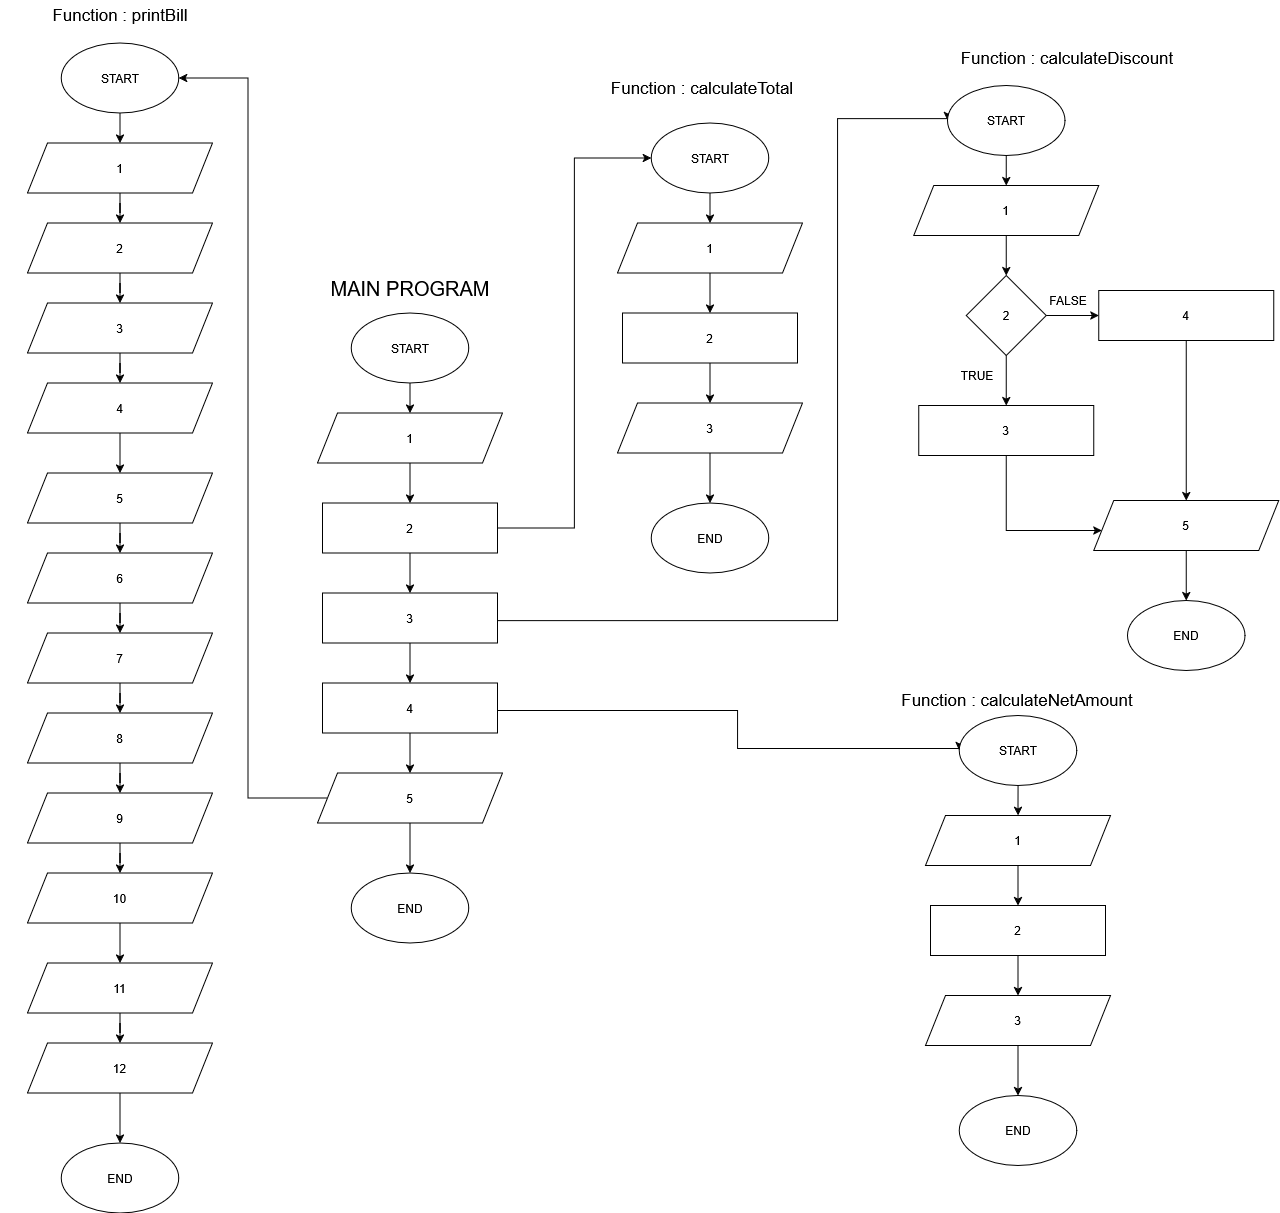

The diagram above was exported from draw.io. Its source (the exported page's mxGraphModel, read from the mxfile embedded in the PNG):
<mxGraphModel dx="2155" dy="2254" grid="1" gridSize="10" guides="1" tooltips="1" connect="1" arrows="1" fold="1" page="1" pageScale="1" pageWidth="850" pageHeight="1100" math="0" shadow="0">
  <root>
    <mxCell id="0" />
    <mxCell id="1" parent="0" />
    <mxCell id="cTQZ2PaawylzKzxFx5YF-112" edge="1" parent="1" source="cTQZ2PaawylzKzxFx5YF-113" style="edgeStyle=orthogonalEdgeStyle;rounded=0;orthogonalLoop=1;jettySize=auto;html=1;" target="cTQZ2PaawylzKzxFx5YF-114" value="">
      <mxGeometry relative="1" as="geometry" />
    </mxCell>
    <mxCell id="cTQZ2PaawylzKzxFx5YF-113" parent="1" style="ellipse;whiteSpace=wrap;html=1;" value="START" vertex="1">
      <mxGeometry height="70" width="117.5" x="423.75" y="292.5" as="geometry" />
    </mxCell>
    <mxCell id="cTQZ2PaawylzKzxFx5YF-116" edge="1" parent="1" source="cTQZ2PaawylzKzxFx5YF-114" style="edgeStyle=orthogonalEdgeStyle;rounded=0;orthogonalLoop=1;jettySize=auto;html=1;" target="cTQZ2PaawylzKzxFx5YF-115" value="">
      <mxGeometry relative="1" as="geometry" />
    </mxCell>
    <mxCell id="cTQZ2PaawylzKzxFx5YF-114" parent="1" style="shape=parallelogram;perimeter=parallelogramPerimeter;whiteSpace=wrap;html=1;fixedSize=1;" value="1" vertex="1">
      <mxGeometry height="50" width="185" x="390" y="392.5" as="geometry" />
    </mxCell>
    <mxCell id="cTQZ2PaawylzKzxFx5YF-118" edge="1" parent="1" source="cTQZ2PaawylzKzxFx5YF-115" style="edgeStyle=orthogonalEdgeStyle;rounded=0;orthogonalLoop=1;jettySize=auto;html=1;" target="cTQZ2PaawylzKzxFx5YF-117" value="">
      <mxGeometry relative="1" as="geometry" />
    </mxCell>
    <mxCell id="cTQZ2PaawylzKzxFx5YF-136" edge="1" parent="1" source="cTQZ2PaawylzKzxFx5YF-115" style="edgeStyle=orthogonalEdgeStyle;rounded=0;orthogonalLoop=1;jettySize=auto;html=1;entryX=0;entryY=0.5;entryDx=0;entryDy=0;" target="cTQZ2PaawylzKzxFx5YF-123">
      <mxGeometry relative="1" as="geometry" />
    </mxCell>
    <mxCell id="cTQZ2PaawylzKzxFx5YF-115" parent="1" style="rounded=0;whiteSpace=wrap;html=1;" value="2" vertex="1">
      <mxGeometry height="50" width="175" x="395" y="482.5" as="geometry" />
    </mxCell>
    <mxCell id="cTQZ2PaawylzKzxFx5YF-120" edge="1" parent="1" source="cTQZ2PaawylzKzxFx5YF-117" style="edgeStyle=orthogonalEdgeStyle;rounded=0;orthogonalLoop=1;jettySize=auto;html=1;" target="cTQZ2PaawylzKzxFx5YF-119" value="">
      <mxGeometry relative="1" as="geometry" />
    </mxCell>
    <mxCell id="cTQZ2PaawylzKzxFx5YF-167" edge="1" parent="1" source="cTQZ2PaawylzKzxFx5YF-117" style="edgeStyle=orthogonalEdgeStyle;rounded=0;orthogonalLoop=1;jettySize=auto;html=1;entryX=0;entryY=0.5;entryDx=0;entryDy=0;" target="cTQZ2PaawylzKzxFx5YF-149">
      <mxGeometry relative="1" as="geometry">
        <Array as="points">
          <mxPoint x="910" y="600" />
          <mxPoint x="910" y="98" />
          <mxPoint x="1020" y="98" />
        </Array>
      </mxGeometry>
    </mxCell>
    <mxCell id="cTQZ2PaawylzKzxFx5YF-117" parent="1" style="rounded=0;whiteSpace=wrap;html=1;" value="3" vertex="1">
      <mxGeometry height="50" width="175" x="395" y="572.5" as="geometry" />
    </mxCell>
    <mxCell id="cTQZ2PaawylzKzxFx5YF-122" edge="1" parent="1" source="cTQZ2PaawylzKzxFx5YF-119" style="edgeStyle=orthogonalEdgeStyle;rounded=0;orthogonalLoop=1;jettySize=auto;html=1;" target="cTQZ2PaawylzKzxFx5YF-121" value="">
      <mxGeometry relative="1" as="geometry" />
    </mxCell>
    <mxCell id="cTQZ2PaawylzKzxFx5YF-170" edge="1" parent="1" source="cTQZ2PaawylzKzxFx5YF-119" style="edgeStyle=orthogonalEdgeStyle;rounded=0;orthogonalLoop=1;jettySize=auto;html=1;entryX=0;entryY=0.5;entryDx=0;entryDy=0;" target="cTQZ2PaawylzKzxFx5YF-138">
      <mxGeometry relative="1" as="geometry">
        <Array as="points">
          <mxPoint x="810" y="690" />
          <mxPoint x="810" y="728" />
          <mxPoint x="1032" y="728" />
        </Array>
      </mxGeometry>
    </mxCell>
    <mxCell id="cTQZ2PaawylzKzxFx5YF-119" parent="1" style="rounded=0;whiteSpace=wrap;html=1;" value="4" vertex="1">
      <mxGeometry height="50" width="175" x="395" y="662.5" as="geometry" />
    </mxCell>
    <mxCell id="cTQZ2PaawylzKzxFx5YF-128" edge="1" parent="1" source="cTQZ2PaawylzKzxFx5YF-121" style="edgeStyle=orthogonalEdgeStyle;rounded=0;orthogonalLoop=1;jettySize=auto;html=1;" target="cTQZ2PaawylzKzxFx5YF-127" value="">
      <mxGeometry relative="1" as="geometry" />
    </mxCell>
    <mxCell id="cTQZ2PaawylzKzxFx5YF-205" edge="1" parent="1" source="cTQZ2PaawylzKzxFx5YF-121" style="edgeStyle=orthogonalEdgeStyle;rounded=0;orthogonalLoop=1;jettySize=auto;html=1;entryX=1;entryY=0.5;entryDx=0;entryDy=0;" target="cTQZ2PaawylzKzxFx5YF-172">
      <mxGeometry relative="1" as="geometry" />
    </mxCell>
    <mxCell id="cTQZ2PaawylzKzxFx5YF-121" parent="1" style="shape=parallelogram;perimeter=parallelogramPerimeter;whiteSpace=wrap;html=1;fixedSize=1;" value="5" vertex="1">
      <mxGeometry height="50" width="185" x="390" y="752.5" as="geometry" />
    </mxCell>
    <mxCell id="cTQZ2PaawylzKzxFx5YF-129" edge="1" parent="1" source="cTQZ2PaawylzKzxFx5YF-123" style="edgeStyle=orthogonalEdgeStyle;rounded=0;orthogonalLoop=1;jettySize=auto;html=1;" target="cTQZ2PaawylzKzxFx5YF-124" value="">
      <mxGeometry relative="1" as="geometry" />
    </mxCell>
    <mxCell id="cTQZ2PaawylzKzxFx5YF-123" parent="1" style="ellipse;whiteSpace=wrap;html=1;" value="START" vertex="1">
      <mxGeometry height="70" width="117.5" x="723.75" y="102.5" as="geometry" />
    </mxCell>
    <mxCell id="cTQZ2PaawylzKzxFx5YF-131" edge="1" parent="1" source="cTQZ2PaawylzKzxFx5YF-124" style="edgeStyle=orthogonalEdgeStyle;rounded=0;orthogonalLoop=1;jettySize=auto;html=1;" target="cTQZ2PaawylzKzxFx5YF-130" value="">
      <mxGeometry relative="1" as="geometry" />
    </mxCell>
    <mxCell id="cTQZ2PaawylzKzxFx5YF-124" parent="1" style="shape=parallelogram;perimeter=parallelogramPerimeter;whiteSpace=wrap;html=1;fixedSize=1;" value="1" vertex="1">
      <mxGeometry height="50" width="185" x="690" y="202.5" as="geometry" />
    </mxCell>
    <mxCell id="cTQZ2PaawylzKzxFx5YF-126" parent="1" style="text;html=1;whiteSpace=wrap;strokeColor=none;fillColor=none;align=center;verticalAlign=middle;rounded=0;" value="&lt;font style=&quot;font-size: 17px;&quot;&gt;Function : c&lt;/font&gt;&lt;font style=&quot;font-size: 17px;&quot;&gt;alculateTotal&lt;/font&gt;" vertex="1">
      <mxGeometry height="30" width="190" x="680" y="52.5" as="geometry" />
    </mxCell>
    <mxCell id="cTQZ2PaawylzKzxFx5YF-127" parent="1" style="ellipse;whiteSpace=wrap;html=1;" value="END" vertex="1">
      <mxGeometry height="70" width="117.5" x="423.75" y="852.5" as="geometry" />
    </mxCell>
    <mxCell id="cTQZ2PaawylzKzxFx5YF-133" edge="1" parent="1" source="cTQZ2PaawylzKzxFx5YF-130" style="edgeStyle=orthogonalEdgeStyle;rounded=0;orthogonalLoop=1;jettySize=auto;html=1;" target="cTQZ2PaawylzKzxFx5YF-132" value="">
      <mxGeometry relative="1" as="geometry" />
    </mxCell>
    <mxCell id="cTQZ2PaawylzKzxFx5YF-130" parent="1" style="rounded=0;whiteSpace=wrap;html=1;" value="2" vertex="1">
      <mxGeometry height="50" width="175" x="695" y="292.5" as="geometry" />
    </mxCell>
    <mxCell id="cTQZ2PaawylzKzxFx5YF-135" edge="1" parent="1" source="cTQZ2PaawylzKzxFx5YF-132" style="edgeStyle=orthogonalEdgeStyle;rounded=0;orthogonalLoop=1;jettySize=auto;html=1;" target="cTQZ2PaawylzKzxFx5YF-134" value="">
      <mxGeometry relative="1" as="geometry" />
    </mxCell>
    <mxCell id="cTQZ2PaawylzKzxFx5YF-132" parent="1" style="shape=parallelogram;perimeter=parallelogramPerimeter;whiteSpace=wrap;html=1;fixedSize=1;" value="3" vertex="1">
      <mxGeometry height="50" width="185" x="690" y="382.5" as="geometry" />
    </mxCell>
    <mxCell id="cTQZ2PaawylzKzxFx5YF-134" parent="1" style="ellipse;whiteSpace=wrap;html=1;" value="END" vertex="1">
      <mxGeometry height="70" width="117.5" x="723.75" y="482.5" as="geometry" />
    </mxCell>
    <mxCell id="cTQZ2PaawylzKzxFx5YF-137" edge="1" parent="1" source="cTQZ2PaawylzKzxFx5YF-138" style="edgeStyle=orthogonalEdgeStyle;rounded=0;orthogonalLoop=1;jettySize=auto;html=1;" target="cTQZ2PaawylzKzxFx5YF-140" value="">
      <mxGeometry relative="1" as="geometry" />
    </mxCell>
    <mxCell id="cTQZ2PaawylzKzxFx5YF-138" parent="1" style="ellipse;whiteSpace=wrap;html=1;" value="START" vertex="1">
      <mxGeometry height="70" width="117.5" x="1031.75" y="695" as="geometry" />
    </mxCell>
    <mxCell id="cTQZ2PaawylzKzxFx5YF-139" edge="1" parent="1" source="cTQZ2PaawylzKzxFx5YF-140" style="edgeStyle=orthogonalEdgeStyle;rounded=0;orthogonalLoop=1;jettySize=auto;html=1;" target="cTQZ2PaawylzKzxFx5YF-142" value="">
      <mxGeometry relative="1" as="geometry" />
    </mxCell>
    <mxCell id="cTQZ2PaawylzKzxFx5YF-140" parent="1" style="shape=parallelogram;perimeter=parallelogramPerimeter;whiteSpace=wrap;html=1;fixedSize=1;" value="1" vertex="1">
      <mxGeometry height="50" width="185" x="998" y="795" as="geometry" />
    </mxCell>
    <mxCell id="cTQZ2PaawylzKzxFx5YF-141" edge="1" parent="1" source="cTQZ2PaawylzKzxFx5YF-142" style="edgeStyle=orthogonalEdgeStyle;rounded=0;orthogonalLoop=1;jettySize=auto;html=1;" target="cTQZ2PaawylzKzxFx5YF-144" value="">
      <mxGeometry relative="1" as="geometry" />
    </mxCell>
    <mxCell id="cTQZ2PaawylzKzxFx5YF-142" parent="1" style="rounded=0;whiteSpace=wrap;html=1;" value="2" vertex="1">
      <mxGeometry height="50" width="175" x="1003" y="885" as="geometry" />
    </mxCell>
    <mxCell id="cTQZ2PaawylzKzxFx5YF-143" edge="1" parent="1" source="cTQZ2PaawylzKzxFx5YF-144" style="edgeStyle=orthogonalEdgeStyle;rounded=0;orthogonalLoop=1;jettySize=auto;html=1;" target="cTQZ2PaawylzKzxFx5YF-145" value="">
      <mxGeometry relative="1" as="geometry" />
    </mxCell>
    <mxCell id="cTQZ2PaawylzKzxFx5YF-144" parent="1" style="shape=parallelogram;perimeter=parallelogramPerimeter;whiteSpace=wrap;html=1;fixedSize=1;" value="3" vertex="1">
      <mxGeometry height="50" width="185" x="998" y="975" as="geometry" />
    </mxCell>
    <mxCell id="cTQZ2PaawylzKzxFx5YF-145" parent="1" style="ellipse;whiteSpace=wrap;html=1;" value="END" vertex="1">
      <mxGeometry height="70" width="117.5" x="1031.75" y="1075" as="geometry" />
    </mxCell>
    <mxCell id="cTQZ2PaawylzKzxFx5YF-146" parent="1" style="text;html=1;whiteSpace=wrap;strokeColor=none;fillColor=none;align=center;verticalAlign=middle;rounded=0;" value="&lt;font style=&quot;font-size: 17px;&quot;&gt;Function : &lt;/font&gt;&lt;font style=&quot;font-size: 17px;&quot;&gt;calculateNetAmount&lt;/font&gt;" vertex="1">
      <mxGeometry height="30" width="240" x="970.5" y="665" as="geometry" />
    </mxCell>
    <mxCell id="cTQZ2PaawylzKzxFx5YF-148" edge="1" parent="1" source="cTQZ2PaawylzKzxFx5YF-149" style="edgeStyle=orthogonalEdgeStyle;rounded=0;orthogonalLoop=1;jettySize=auto;html=1;" target="cTQZ2PaawylzKzxFx5YF-151" value="">
      <mxGeometry relative="1" as="geometry" />
    </mxCell>
    <mxCell id="cTQZ2PaawylzKzxFx5YF-149" parent="1" style="ellipse;whiteSpace=wrap;html=1;" value="START" vertex="1">
      <mxGeometry height="70" width="117.5" x="1020" y="65" as="geometry" />
    </mxCell>
    <mxCell id="cTQZ2PaawylzKzxFx5YF-150" edge="1" parent="1" source="cTQZ2PaawylzKzxFx5YF-151" style="edgeStyle=orthogonalEdgeStyle;rounded=0;orthogonalLoop=1;jettySize=auto;html=1;" target="cTQZ2PaawylzKzxFx5YF-155" value="">
      <mxGeometry relative="1" as="geometry" />
    </mxCell>
    <mxCell id="cTQZ2PaawylzKzxFx5YF-151" parent="1" style="shape=parallelogram;perimeter=parallelogramPerimeter;whiteSpace=wrap;html=1;fixedSize=1;" value="1" vertex="1">
      <mxGeometry height="50" width="185" x="986.25" y="165" as="geometry" />
    </mxCell>
    <mxCell id="cTQZ2PaawylzKzxFx5YF-162" edge="1" parent="1" source="cTQZ2PaawylzKzxFx5YF-152" style="edgeStyle=orthogonalEdgeStyle;rounded=0;orthogonalLoop=1;jettySize=auto;html=1;" target="cTQZ2PaawylzKzxFx5YF-159">
      <mxGeometry relative="1" as="geometry" />
    </mxCell>
    <mxCell id="cTQZ2PaawylzKzxFx5YF-152" parent="1" style="rounded=0;whiteSpace=wrap;html=1;" value="4" vertex="1">
      <mxGeometry height="50" width="175" x="1171.25" y="270" as="geometry" />
    </mxCell>
    <mxCell id="cTQZ2PaawylzKzxFx5YF-153" edge="1" parent="1" source="cTQZ2PaawylzKzxFx5YF-155" style="edgeStyle=orthogonalEdgeStyle;rounded=0;orthogonalLoop=1;jettySize=auto;html=1;" target="cTQZ2PaawylzKzxFx5YF-152" value="">
      <mxGeometry relative="1" as="geometry" />
    </mxCell>
    <mxCell id="cTQZ2PaawylzKzxFx5YF-154" edge="1" parent="1" source="cTQZ2PaawylzKzxFx5YF-155" style="edgeStyle=orthogonalEdgeStyle;rounded=0;orthogonalLoop=1;jettySize=auto;html=1;" target="cTQZ2PaawylzKzxFx5YF-156" value="">
      <mxGeometry relative="1" as="geometry" />
    </mxCell>
    <mxCell id="cTQZ2PaawylzKzxFx5YF-155" parent="1" style="rhombus;whiteSpace=wrap;html=1;" value="2" vertex="1">
      <mxGeometry height="80" width="80" x="1038.75" y="255" as="geometry" />
    </mxCell>
    <mxCell id="cTQZ2PaawylzKzxFx5YF-160" edge="1" parent="1" source="cTQZ2PaawylzKzxFx5YF-156" style="edgeStyle=orthogonalEdgeStyle;rounded=0;orthogonalLoop=1;jettySize=auto;html=1;" target="cTQZ2PaawylzKzxFx5YF-159">
      <mxGeometry relative="1" as="geometry">
        <Array as="points">
          <mxPoint x="1079.25" y="510" />
        </Array>
      </mxGeometry>
    </mxCell>
    <mxCell id="cTQZ2PaawylzKzxFx5YF-156" parent="1" style="rounded=0;whiteSpace=wrap;html=1;" value="3" vertex="1">
      <mxGeometry height="50" width="175" x="991.25" y="385" as="geometry" />
    </mxCell>
    <mxCell id="cTQZ2PaawylzKzxFx5YF-157" parent="1" style="text;html=1;whiteSpace=wrap;strokeColor=none;fillColor=none;align=center;verticalAlign=middle;rounded=0;" value="TRUE" vertex="1">
      <mxGeometry height="30" width="60" x="1020" y="340" as="geometry" />
    </mxCell>
    <mxCell id="cTQZ2PaawylzKzxFx5YF-158" parent="1" style="text;html=1;whiteSpace=wrap;strokeColor=none;fillColor=none;align=center;verticalAlign=middle;rounded=0;" value="FALSE" vertex="1">
      <mxGeometry height="30" width="60" x="1111.25" y="265" as="geometry" />
    </mxCell>
    <mxCell id="cTQZ2PaawylzKzxFx5YF-164" edge="1" parent="1" source="cTQZ2PaawylzKzxFx5YF-159" style="edgeStyle=orthogonalEdgeStyle;rounded=0;orthogonalLoop=1;jettySize=auto;html=1;" target="cTQZ2PaawylzKzxFx5YF-163" value="">
      <mxGeometry relative="1" as="geometry" />
    </mxCell>
    <mxCell id="cTQZ2PaawylzKzxFx5YF-159" parent="1" style="shape=parallelogram;perimeter=parallelogramPerimeter;whiteSpace=wrap;html=1;fixedSize=1;" value="5" vertex="1">
      <mxGeometry height="50" width="185" x="1166.25" y="480" as="geometry" />
    </mxCell>
    <mxCell id="cTQZ2PaawylzKzxFx5YF-163" parent="1" style="ellipse;whiteSpace=wrap;html=1;" value="END" vertex="1">
      <mxGeometry height="70" width="117.5" x="1200" y="580" as="geometry" />
    </mxCell>
    <mxCell id="cTQZ2PaawylzKzxFx5YF-165" parent="1" style="text;html=1;whiteSpace=wrap;strokeColor=none;fillColor=none;align=center;verticalAlign=middle;rounded=0;" value="&lt;font style=&quot;font-size: 17px;&quot;&gt;Function : c&lt;/font&gt;&lt;font style=&quot;font-size: 17px;&quot;&gt;alculateDiscount&lt;/font&gt;" vertex="1">
      <mxGeometry height="30" width="240" x="1020" y="22.5" as="geometry" />
    </mxCell>
    <mxCell id="cTQZ2PaawylzKzxFx5YF-171" edge="1" parent="1" source="cTQZ2PaawylzKzxFx5YF-172" style="edgeStyle=orthogonalEdgeStyle;rounded=0;orthogonalLoop=1;jettySize=auto;html=1;" target="cTQZ2PaawylzKzxFx5YF-174" value="">
      <mxGeometry relative="1" as="geometry" />
    </mxCell>
    <mxCell id="cTQZ2PaawylzKzxFx5YF-172" parent="1" style="ellipse;whiteSpace=wrap;html=1;" value="START" vertex="1">
      <mxGeometry height="70" width="117.5" x="133.75" y="22.5" as="geometry" />
    </mxCell>
    <mxCell id="cTQZ2PaawylzKzxFx5YF-187" edge="1" parent="1" source="cTQZ2PaawylzKzxFx5YF-174" style="edgeStyle=orthogonalEdgeStyle;rounded=0;orthogonalLoop=1;jettySize=auto;html=1;" target="cTQZ2PaawylzKzxFx5YF-184" value="">
      <mxGeometry relative="1" as="geometry" />
    </mxCell>
    <mxCell id="cTQZ2PaawylzKzxFx5YF-174" parent="1" style="shape=parallelogram;perimeter=parallelogramPerimeter;whiteSpace=wrap;html=1;fixedSize=1;" value="1" vertex="1">
      <mxGeometry height="50" width="185" x="100" y="122.5" as="geometry" />
    </mxCell>
    <mxCell id="cTQZ2PaawylzKzxFx5YF-181" edge="1" parent="1" source="cTQZ2PaawylzKzxFx5YF-182" style="edgeStyle=orthogonalEdgeStyle;rounded=0;orthogonalLoop=1;jettySize=auto;html=1;" target="cTQZ2PaawylzKzxFx5YF-183" value="">
      <mxGeometry relative="1" as="geometry" />
    </mxCell>
    <mxCell id="cTQZ2PaawylzKzxFx5YF-182" parent="1" style="shape=parallelogram;perimeter=parallelogramPerimeter;whiteSpace=wrap;html=1;fixedSize=1;" value="12" vertex="1">
      <mxGeometry height="50" width="185" x="100" y="1022.5" as="geometry" />
    </mxCell>
    <mxCell id="cTQZ2PaawylzKzxFx5YF-183" parent="1" style="ellipse;whiteSpace=wrap;html=1;" value="END" vertex="1">
      <mxGeometry height="70" width="117.5" x="133.75" y="1122.5" as="geometry" />
    </mxCell>
    <mxCell id="cTQZ2PaawylzKzxFx5YF-188" edge="1" parent="1" source="cTQZ2PaawylzKzxFx5YF-184" style="edgeStyle=orthogonalEdgeStyle;rounded=0;orthogonalLoop=1;jettySize=auto;html=1;" target="cTQZ2PaawylzKzxFx5YF-185" value="">
      <mxGeometry relative="1" as="geometry" />
    </mxCell>
    <mxCell id="cTQZ2PaawylzKzxFx5YF-184" parent="1" style="shape=parallelogram;perimeter=parallelogramPerimeter;whiteSpace=wrap;html=1;fixedSize=1;" value="2" vertex="1">
      <mxGeometry height="50" width="185" x="100" y="202.5" as="geometry" />
    </mxCell>
    <mxCell id="cTQZ2PaawylzKzxFx5YF-189" edge="1" parent="1" source="cTQZ2PaawylzKzxFx5YF-185" style="edgeStyle=orthogonalEdgeStyle;rounded=0;orthogonalLoop=1;jettySize=auto;html=1;" target="cTQZ2PaawylzKzxFx5YF-186" value="">
      <mxGeometry relative="1" as="geometry" />
    </mxCell>
    <mxCell id="cTQZ2PaawylzKzxFx5YF-185" parent="1" style="shape=parallelogram;perimeter=parallelogramPerimeter;whiteSpace=wrap;html=1;fixedSize=1;" value="3" vertex="1">
      <mxGeometry height="50" width="185" x="100" y="282.5" as="geometry" />
    </mxCell>
    <mxCell id="cTQZ2PaawylzKzxFx5YF-191" edge="1" parent="1" source="cTQZ2PaawylzKzxFx5YF-186" style="edgeStyle=orthogonalEdgeStyle;rounded=0;orthogonalLoop=1;jettySize=auto;html=1;" target="cTQZ2PaawylzKzxFx5YF-190" value="">
      <mxGeometry relative="1" as="geometry" />
    </mxCell>
    <mxCell id="cTQZ2PaawylzKzxFx5YF-186" parent="1" style="shape=parallelogram;perimeter=parallelogramPerimeter;whiteSpace=wrap;html=1;fixedSize=1;" value="4" vertex="1">
      <mxGeometry height="50" width="185" x="100" y="362.5" as="geometry" />
    </mxCell>
    <mxCell id="cTQZ2PaawylzKzxFx5YF-195" edge="1" parent="1" source="cTQZ2PaawylzKzxFx5YF-190" style="edgeStyle=orthogonalEdgeStyle;rounded=0;orthogonalLoop=1;jettySize=auto;html=1;" target="cTQZ2PaawylzKzxFx5YF-192" value="">
      <mxGeometry relative="1" as="geometry" />
    </mxCell>
    <mxCell id="cTQZ2PaawylzKzxFx5YF-190" parent="1" style="shape=parallelogram;perimeter=parallelogramPerimeter;whiteSpace=wrap;html=1;fixedSize=1;" value="5" vertex="1">
      <mxGeometry height="50" width="185" x="100" y="452.5" as="geometry" />
    </mxCell>
    <mxCell id="cTQZ2PaawylzKzxFx5YF-196" edge="1" parent="1" source="cTQZ2PaawylzKzxFx5YF-192" style="edgeStyle=orthogonalEdgeStyle;rounded=0;orthogonalLoop=1;jettySize=auto;html=1;" target="cTQZ2PaawylzKzxFx5YF-193" value="">
      <mxGeometry relative="1" as="geometry" />
    </mxCell>
    <mxCell id="cTQZ2PaawylzKzxFx5YF-192" parent="1" style="shape=parallelogram;perimeter=parallelogramPerimeter;whiteSpace=wrap;html=1;fixedSize=1;" value="6" vertex="1">
      <mxGeometry height="50" width="185" x="100" y="532.5" as="geometry" />
    </mxCell>
    <mxCell id="cTQZ2PaawylzKzxFx5YF-200" edge="1" parent="1" source="cTQZ2PaawylzKzxFx5YF-193" style="edgeStyle=orthogonalEdgeStyle;rounded=0;orthogonalLoop=1;jettySize=auto;html=1;" target="cTQZ2PaawylzKzxFx5YF-197" value="">
      <mxGeometry relative="1" as="geometry" />
    </mxCell>
    <mxCell id="cTQZ2PaawylzKzxFx5YF-193" parent="1" style="shape=parallelogram;perimeter=parallelogramPerimeter;whiteSpace=wrap;html=1;fixedSize=1;" value="7" vertex="1">
      <mxGeometry height="50" width="185" x="100" y="612.5" as="geometry" />
    </mxCell>
    <mxCell id="cTQZ2PaawylzKzxFx5YF-204" edge="1" parent="1" source="cTQZ2PaawylzKzxFx5YF-194" style="edgeStyle=orthogonalEdgeStyle;rounded=0;orthogonalLoop=1;jettySize=auto;html=1;" target="cTQZ2PaawylzKzxFx5YF-182" value="">
      <mxGeometry relative="1" as="geometry" />
    </mxCell>
    <mxCell id="cTQZ2PaawylzKzxFx5YF-194" parent="1" style="shape=parallelogram;perimeter=parallelogramPerimeter;whiteSpace=wrap;html=1;fixedSize=1;" value="11" vertex="1">
      <mxGeometry height="50" width="185" x="100" y="942.5" as="geometry" />
    </mxCell>
    <mxCell id="cTQZ2PaawylzKzxFx5YF-201" edge="1" parent="1" source="cTQZ2PaawylzKzxFx5YF-197" style="edgeStyle=orthogonalEdgeStyle;rounded=0;orthogonalLoop=1;jettySize=auto;html=1;" target="cTQZ2PaawylzKzxFx5YF-198" value="">
      <mxGeometry relative="1" as="geometry" />
    </mxCell>
    <mxCell id="cTQZ2PaawylzKzxFx5YF-197" parent="1" style="shape=parallelogram;perimeter=parallelogramPerimeter;whiteSpace=wrap;html=1;fixedSize=1;" value="8" vertex="1">
      <mxGeometry height="50" width="185" x="100" y="692.5" as="geometry" />
    </mxCell>
    <mxCell id="cTQZ2PaawylzKzxFx5YF-202" edge="1" parent="1" source="cTQZ2PaawylzKzxFx5YF-198" style="edgeStyle=orthogonalEdgeStyle;rounded=0;orthogonalLoop=1;jettySize=auto;html=1;" target="cTQZ2PaawylzKzxFx5YF-199" value="">
      <mxGeometry relative="1" as="geometry" />
    </mxCell>
    <mxCell id="cTQZ2PaawylzKzxFx5YF-198" parent="1" style="shape=parallelogram;perimeter=parallelogramPerimeter;whiteSpace=wrap;html=1;fixedSize=1;" value="9" vertex="1">
      <mxGeometry height="50" width="185" x="100" y="772.5" as="geometry" />
    </mxCell>
    <mxCell id="cTQZ2PaawylzKzxFx5YF-203" edge="1" parent="1" source="cTQZ2PaawylzKzxFx5YF-199" style="edgeStyle=orthogonalEdgeStyle;rounded=0;orthogonalLoop=1;jettySize=auto;html=1;" target="cTQZ2PaawylzKzxFx5YF-194" value="">
      <mxGeometry relative="1" as="geometry" />
    </mxCell>
    <mxCell id="cTQZ2PaawylzKzxFx5YF-199" parent="1" style="shape=parallelogram;perimeter=parallelogramPerimeter;whiteSpace=wrap;html=1;fixedSize=1;" value="10" vertex="1">
      <mxGeometry height="50" width="185" x="100" y="852.5" as="geometry" />
    </mxCell>
    <mxCell id="cTQZ2PaawylzKzxFx5YF-206" parent="1" style="text;html=1;whiteSpace=wrap;strokeColor=none;fillColor=none;align=center;verticalAlign=middle;rounded=0;" value="&lt;font style=&quot;font-size: 20px;&quot;&gt;MAIN PROGRAM&lt;/font&gt;" vertex="1">
      <mxGeometry height="30" width="190" x="387.5" y="252.5" as="geometry" />
    </mxCell>
    <mxCell id="cTQZ2PaawylzKzxFx5YF-207" parent="1" style="text;html=1;whiteSpace=wrap;strokeColor=none;fillColor=none;align=center;verticalAlign=middle;rounded=0;" value="&lt;font style=&quot;font-size: 17px;&quot;&gt;Function : printBill&lt;/font&gt;" vertex="1">
      <mxGeometry height="30" width="240" x="72.5" y="-20" as="geometry" />
    </mxCell>
  </root>
</mxGraphModel>